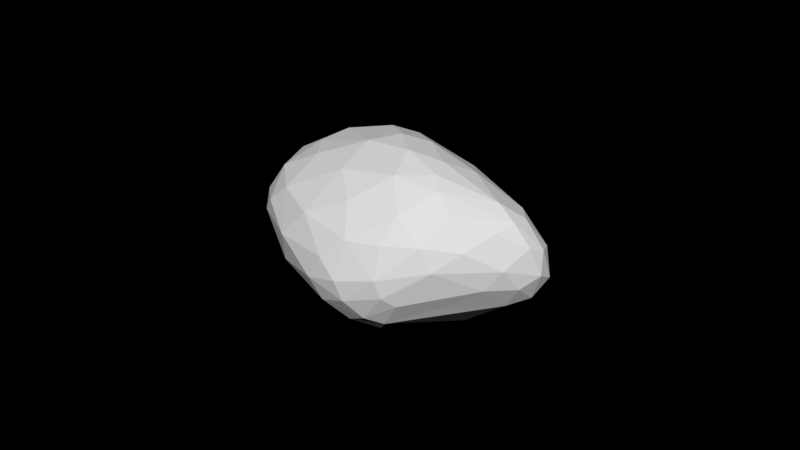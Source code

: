 # Source: Roca_L_3.blend  (saved by Blender 2.79.0; exported with 4.5.12 LTS)
import bpy
from mathutils import Matrix  # noqa: F401  (used for matrix-valued properties, if any)

bpy.ops.wm.read_factory_settings(use_empty=True)
scene = bpy.context.scene
scene.name = 'Scene'

# ---- collections
col_collection_1 = bpy.data.collections.new('Collection 1'); scene.collection.children.link(col_collection_1)

# ---- world
world_world = bpy.data.worlds.new('World'); scene.world = world_world
world_world.use_nodes = True; world_world.node_tree.nodes.clear()
_N = world_world.node_tree.nodes; _L = world_world.node_tree.links
n0 = _N.new('ShaderNodeOutputWorld'); n0.name = 'World Output'; n0.location = (300, 300)
n0.is_active_output = True
world_world.color = (0.05088, 0.05088, 0.05088)
world_world.use_sun_shadow = False
world_world.sun_shadow_jitter_overblur = 0.0
world_world.cycles.sampling_method = 'MANUAL'

# ---- meshes
me_cube = bpy.data.meshes.new('Cube')
me_cube.from_pydata([(-0.8603, -0.6512, -0.4844), (-0.6553, -0.678, 0.7507), (-0.349, 0.6105, -0.4889), (-1.531, 0.4866, 0.93), (0.7525, -0.6176, -0.5821), (0.2586, -0.7328, 0.6472), (0.8404, 0.6665, -0.626), (0.3772, 0.6326, 0.4802), (-1.113, -0.9677, -0.007465), (-1.017, 0.9518, -0.01211), (0.6948, 1.077, -0.09981), (0.6851, -0.9554, -0.1311), (-0.8583, 0.1809, -0.4989), (-1.019, -0.2375, -0.5061), (-1.28, -0.3498, 1.012), (-1.408, -0.06162, 1.12), (1.032, -0.1726, -0.6789), (1.076, 0.2602, -0.7042), (0.2188, 0.222, 0.6716), (0.4753, -0.1422, 0.7175), (1.084, 0.3988, -0.05922), (1.235, -0.2765, -0.05388), (-1.483, -0.2953, -0.04889), (-1.435, 0.3888, -0.03384), (0.1018, 0.7157, -0.5549), (-0.7138, 0.6318, 0.8298), (0.01074, -0.7355, -0.5364), (-0.3107, -0.9165, 0.7293), (-0.1694, -1.102, -0.1203), (-0.2308, 1.185, -0.02502), (-0.739, 0.04058, 1.08), (-0.6309, -0.2804, 0.9823), (0.2491, 0.24, -0.8989), (0.1355, -0.2055, -0.879), (-0.6761, -0.9405, 0.2184), (-1.407, 0.7365, 0.4747), (0.5417, 0.906, 0.2052), (0.6176, -0.8438, 0.1523), (0.9214, 0.3759, 0.3874), (1.029, -0.254, 0.2829), (-1.467, -0.2944, 0.3388), (-1.617, 0.2342, 0.4976), (-0.1739, -1.092, 0.1964), (-0.4241, 1.021, 0.3696)], [], [(41, 15, 3, 35), (43, 25, 7, 36), (39, 19, 5, 37), (42, 27, 1, 34), (33, 16, 4, 26), (31, 14, 1, 27), (16, 21, 11, 4), (24, 29, 10, 6), (12, 23, 9, 2), (6, 10, 20, 17), (13, 22, 23, 12), (4, 11, 28, 26), (17, 20, 21, 16), (0, 8, 22, 13), (25, 3, 15, 30), (30, 15, 14, 31), (24, 6, 17, 32), (32, 17, 16, 33), (36, 7, 18, 38), (38, 18, 19, 39), (34, 1, 14, 40), (40, 14, 15, 41), (12, 32, 33, 13), (2, 24, 32, 12), (18, 30, 31, 19), (7, 25, 30, 18), (2, 9, 29, 24), (19, 31, 27, 5), (13, 33, 26, 0), (37, 5, 27, 42), (35, 3, 25, 43), (9, 35, 43, 29), (11, 37, 42, 28), (22, 40, 41, 23), (8, 34, 40, 22), (20, 38, 39, 21), (10, 36, 38, 20), (28, 42, 34, 8), (21, 39, 37, 11), (29, 43, 36, 10), (23, 41, 35, 9), (26, 28, 8, 0)])
me_cube.use_remesh_preserve_volume = False
me_cube.use_remesh_preserve_attributes = False
me_cube.use_mirror_vertex_groups = False
me_cube.update()

# ---- objects
ob_roca_l = bpy.data.objects.new('Roca_L', me_cube)

# ---- transforms, parenting, visibility, modifiers, constraints
ob_roca_l.location = (-0.2565, 0.0, 1.93)
ob_roca_l.rotation_euler = (1.762, 0.2289, 2.364)
ob_roca_l.scale = (1.994, 1.994, 3.136)
ob_roca_l.lineart.crease_threshold = 0.0
_m = ob_roca_l.modifiers.new('Subsurf', 'SUBSURF')
_m.uv_smooth = 'PRESERVE_CORNERS'
_m.quality = 2
_m.show_only_control_edges = False
_m = ob_roca_l.modifiers.new('Decimate', 'DECIMATE')
_m.ratio = 0.1753

# ---- collection membership
col_collection_1.objects.link(ob_roca_l)

# ---- scene / render settings (as saved in the file)
scene.frame_start = 1; scene.frame_end = 250; scene.frame_set(3)
scene.render.engine = 'CYCLES'
scene.render.resolution_percentage = 50
scene.render.dither_intensity = 0.0
scene.cycles.use_denoising = False
scene.cycles.samples = 128
scene.cycles.sampling_pattern = 'TABULATED_SOBOL'
scene.cycles.use_adaptive_sampling = False
scene.cycles.use_light_tree = False
scene.cycles.blur_glossy = 0.0
scene.cycles.sample_clamp_indirect = 0.0
scene.view_settings.view_transform = 'Standard'
bpy.context.view_layer.update()

# ---- added for rendering (the .blend has no active camera and no usable light): camera, sun
cam_auto = bpy.data.cameras.new('AutoCamera')
cam_auto.lens = 50.0
cam_auto.sensor_width = 36.0
cam_auto.clip_end = 1000.0
ob_auto_camera = bpy.data.objects.new('AutoCamera', cam_auto)
scene.collection.objects.link(ob_auto_camera)
ob_auto_camera.location = (13.6682, -16.0999, 12.7611)
ob_auto_camera.rotation_euler = (1.09748, -7.21219e-08, 0.694738)
scene.camera = ob_auto_camera
light_auto_sun = bpy.data.lights.new('AutoSun', 'SUN')
light_auto_sun.energy = 3.0
light_auto_sun.angle = 0.0523599
ob_auto_sun = bpy.data.objects.new('AutoSun', light_auto_sun)
scene.collection.objects.link(ob_auto_sun)
ob_auto_sun.rotation_euler = (0.872665, 0.174533, 0.523599)
bpy.context.view_layer.update()
